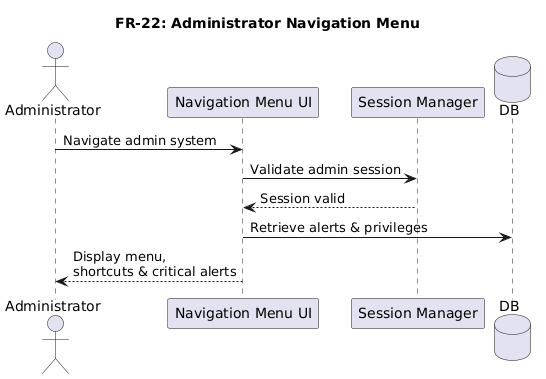

The diagram above was rendered by PlantUML. Its source (embedded in the PNG):
@startuml
title FR-22: Administrator Navigation Menu

actor Administrator
participant "Navigation Menu UI" as UI
participant "Session Manager" as SM
database DB

Administrator -> UI : Navigate admin system
UI -> SM : Validate admin session
SM --> UI : Session valid
UI -> DB : Retrieve alerts & privileges
UI --> Administrator : Display menu,\nshortcuts & critical alerts
@enduml